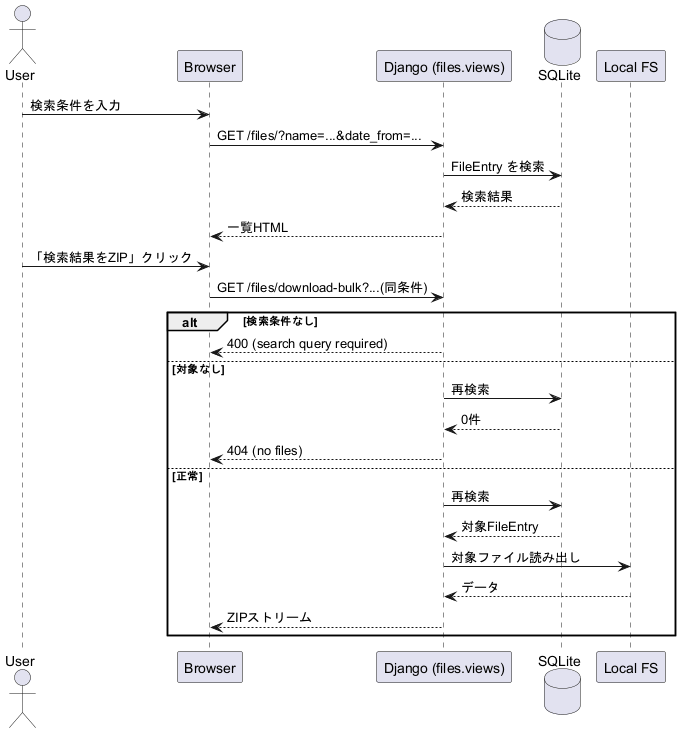

The diagram above was rendered by PlantUML. Its source (embedded in the PNG):
@startuml
actor User
participant "Browser" as Browser
participant "Django (files.views)" as App
database "SQLite" as DB
participant "Local FS" as FS

User -> Browser : 検索条件を入力
Browser -> App : GET /files/?name=...&date_from=...
App -> DB : FileEntry を検索
DB --> App : 検索結果
App --> Browser : 一覧HTML

User -> Browser : 「検索結果をZIP」クリック
Browser -> App : GET /files/download-bulk?...(同条件)
alt 検索条件なし
	App --> Browser : 400 (search query required)
else 対象なし
	App -> DB : 再検索
	DB --> App : 0件
	App --> Browser : 404 (no files)
else 正常
	App -> DB : 再検索
	DB --> App : 対象FileEntry
	App -> FS : 対象ファイル読み出し
	FS --> App : データ
	App --> Browser : ZIPストリーム
end
@enduml